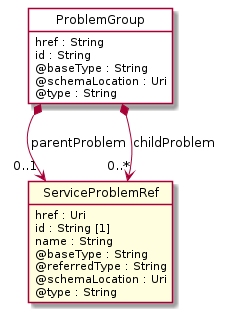

The diagram above was rendered by PlantUML. Its source (embedded in the PNG):
@startuml
hide circle
hide methods
hide stereotype
show <<Enumeration>> stereotype
skinparam class {
   BackgroundColor<<Enumeration>> #E6F5F7
   BackgroundColor<<Ref>> #FFFFE0
   BackgroundColor<<Pivot>> #FFFFFFF
   BackgroundColor<<SimpleType>> #E2F0DA
   BackgroundColor #FCF2E3
}

class ProblemGroup <<Pivot>> {
    href : String
    id : String
    @baseType : String
    @schemaLocation : Uri
    @type : String
}

class ServiceProblemRef  <<Ref>> {
    href : Uri
    id : String [1]
    name : String
    @baseType : String
    @referredType : String
    @schemaLocation : Uri
    @type : String
}

ProblemGroup *-->  "0..1" ServiceProblemRef : parentProblem

ProblemGroup *-->  "0..*" ServiceProblemRef : childProblem

@enduml